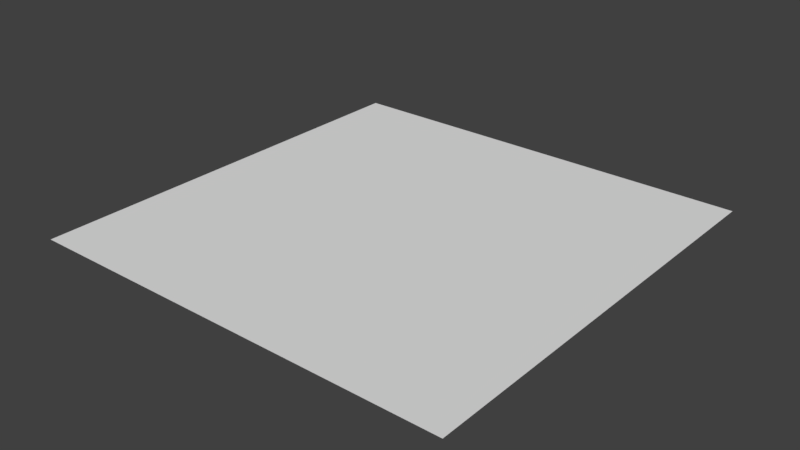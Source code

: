 # Source: 1x1_Dirt.blend  (saved by Blender 2.78.0; exported with 4.5.12 LTS)
import bpy
from mathutils import Matrix  # noqa: F401  (used for matrix-valued properties, if any)

bpy.ops.wm.read_factory_settings(use_empty=True)
scene = bpy.context.scene
scene.name = 'Scene'

# ---- collections
col_collection_1 = bpy.data.collections.new('Collection 1'); scene.collection.children.link(col_collection_1)

# ---- world
world_world = bpy.data.worlds.new('World'); scene.world = world_world
world_world.color = (0.05088, 0.05088, 0.05088)
world_world.use_sun_shadow = False
world_world.sun_shadow_jitter_overblur = 0.0
world_world.cycles.sampling_method = 'MANUAL'

# ---- meshes
me_plane = bpy.data.meshes.new('Plane')
me_plane.from_pydata([(-1.0, -1.0, 0.0), (1.0, -1.0, 0.0), (-1.0, 1.0, 0.0), (1.0, 1.0, 0.0)], [], [(0, 1, 3, 2)])
_uv = me_plane.uv_layers.new(name='UVMap')
_uv.uv.foreach_set('vector', [0.5036, 0.5004, 1.001, 0.5004, 1.001, 0.998, 0.5036, 0.998])
me_plane.use_remesh_preserve_volume = False
me_plane.use_remesh_preserve_attributes = False
me_plane.use_mirror_vertex_groups = False
me_plane.update()

# ---- objects
ob_plane = bpy.data.objects.new('Plane', me_plane)

# ---- transforms, parenting, visibility, modifiers, constraints
ob_plane.location = (0.0, 0.0, 0.0)
ob_plane.lineart.crease_threshold = 0.0

# ---- collection membership
col_collection_1.objects.link(ob_plane)

# ---- scene / render settings (as saved in the file)
scene.frame_start = 1; scene.frame_end = 250; scene.frame_set(1)
scene.render.engine = 'BLENDER_EEVEE_NEXT'
scene.render.resolution_percentage = 50
scene.render.dither_intensity = 0.0
scene.cycles.use_denoising = False
scene.cycles.samples = 128
scene.cycles.sampling_pattern = 'TABULATED_SOBOL'
scene.cycles.light_sampling_threshold = 0.0
scene.cycles.use_adaptive_sampling = False
scene.cycles.use_light_tree = False
scene.cycles.blur_glossy = 0.0
scene.cycles.sample_clamp_indirect = 0.0
scene.view_settings.view_transform = 'Standard'
bpy.context.view_layer.update()

# ---- added for rendering (the .blend has no active camera and no usable light): camera, sun
cam_auto = bpy.data.cameras.new('AutoCamera')
cam_auto.lens = 50.0
cam_auto.sensor_width = 36.0
cam_auto.clip_end = 1000.0
ob_auto_camera = bpy.data.objects.new('AutoCamera', cam_auto)
scene.collection.objects.link(ob_auto_camera)
ob_auto_camera.location = (2.61693, -3.14032, 2.09354)
ob_auto_camera.rotation_euler = (1.09748, -7.21219e-08, 0.694738)
scene.camera = ob_auto_camera
light_auto_sun = bpy.data.lights.new('AutoSun', 'SUN')
light_auto_sun.energy = 3.0
light_auto_sun.angle = 0.0523599
ob_auto_sun = bpy.data.objects.new('AutoSun', light_auto_sun)
scene.collection.objects.link(ob_auto_sun)
ob_auto_sun.rotation_euler = (0.872665, 0.174533, 0.523599)
bpy.context.view_layer.update()

